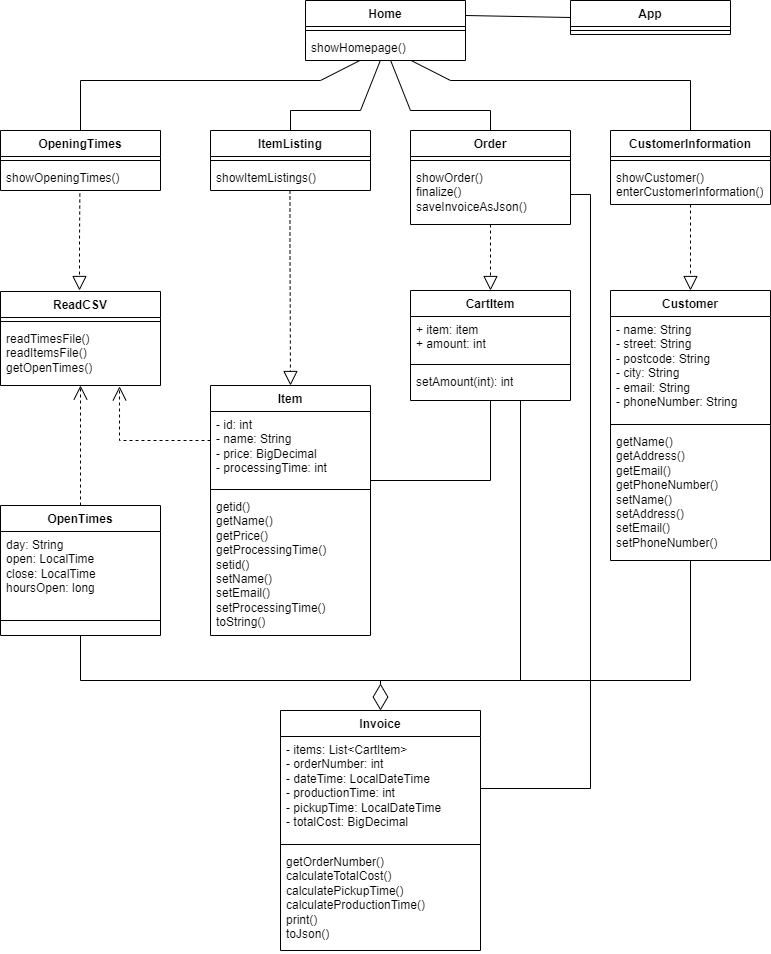

The diagram above was exported from draw.io. Its source (the exported page's mxGraphModel, read from the mxfile embedded in the PNG):
<mxGraphModel dx="1105" dy="612" grid="1" gridSize="10" guides="1" tooltips="1" connect="1" arrows="1" fold="1" page="1" pageScale="1" pageWidth="850" pageHeight="1100" math="0" shadow="0">
  <root>
    <mxCell id="0" />
    <mxCell id="1" parent="0" />
    <mxCell id="P11WVVWdAOQZIPvwcx1--1" value="CartItem&lt;br&gt;" style="swimlane;fontStyle=1;align=center;verticalAlign=top;childLayout=stackLayout;horizontal=1;startSize=26;horizontalStack=0;resizeParent=1;resizeParentMax=0;resizeLast=0;collapsible=1;marginBottom=0;whiteSpace=wrap;html=1;" vertex="1" parent="1">
      <mxGeometry x="450" y="330" width="160" height="110" as="geometry" />
    </mxCell>
    <mxCell id="P11WVVWdAOQZIPvwcx1--2" value="+ item: item&lt;br&gt;+ amount: int" style="text;strokeColor=none;fillColor=none;align=left;verticalAlign=top;spacingLeft=4;spacingRight=4;overflow=hidden;rotatable=0;points=[[0,0.5],[1,0.5]];portConstraint=eastwest;whiteSpace=wrap;html=1;" vertex="1" parent="P11WVVWdAOQZIPvwcx1--1">
      <mxGeometry y="26" width="160" height="44" as="geometry" />
    </mxCell>
    <mxCell id="P11WVVWdAOQZIPvwcx1--3" value="" style="line;strokeWidth=1;fillColor=none;align=left;verticalAlign=middle;spacingTop=-1;spacingLeft=3;spacingRight=3;rotatable=0;labelPosition=right;points=[];portConstraint=eastwest;strokeColor=inherit;" vertex="1" parent="P11WVVWdAOQZIPvwcx1--1">
      <mxGeometry y="70" width="160" height="8" as="geometry" />
    </mxCell>
    <mxCell id="P11WVVWdAOQZIPvwcx1--4" value="setAmount(int): int" style="text;strokeColor=none;fillColor=none;align=left;verticalAlign=top;spacingLeft=4;spacingRight=4;overflow=hidden;rotatable=0;points=[[0,0.5],[1,0.5]];portConstraint=eastwest;whiteSpace=wrap;html=1;" vertex="1" parent="P11WVVWdAOQZIPvwcx1--1">
      <mxGeometry y="78" width="160" height="32" as="geometry" />
    </mxCell>
    <mxCell id="P11WVVWdAOQZIPvwcx1--5" value="Invoice" style="swimlane;fontStyle=1;align=center;verticalAlign=top;childLayout=stackLayout;horizontal=1;startSize=26;horizontalStack=0;resizeParent=1;resizeParentMax=0;resizeLast=0;collapsible=1;marginBottom=0;whiteSpace=wrap;html=1;" vertex="1" parent="1">
      <mxGeometry x="320" y="750" width="200" height="240" as="geometry" />
    </mxCell>
    <mxCell id="P11WVVWdAOQZIPvwcx1--6" value="- items: List&amp;lt;CartItem&amp;gt;&lt;br&gt;- orderNumber: int&lt;br&gt;- dateTime: LocalDateTime&lt;br&gt;- productionTime: int&lt;br&gt;- pickupTime: LocalDateTime&lt;br&gt;- totalCost: BigDecimal" style="text;strokeColor=none;fillColor=none;align=left;verticalAlign=top;spacingLeft=4;spacingRight=4;overflow=hidden;rotatable=0;points=[[0,0.5],[1,0.5]];portConstraint=eastwest;whiteSpace=wrap;html=1;" vertex="1" parent="P11WVVWdAOQZIPvwcx1--5">
      <mxGeometry y="26" width="200" height="104" as="geometry" />
    </mxCell>
    <mxCell id="P11WVVWdAOQZIPvwcx1--7" value="" style="line;strokeWidth=1;fillColor=none;align=left;verticalAlign=middle;spacingTop=-1;spacingLeft=3;spacingRight=3;rotatable=0;labelPosition=right;points=[];portConstraint=eastwest;strokeColor=inherit;" vertex="1" parent="P11WVVWdAOQZIPvwcx1--5">
      <mxGeometry y="130" width="200" height="8" as="geometry" />
    </mxCell>
    <mxCell id="P11WVVWdAOQZIPvwcx1--8" value="getOrderNumber()&lt;br&gt;calculateTotalCost()&lt;br&gt;calculatePickupTime()&lt;br&gt;calculateProductionTime()&lt;br&gt;print()&lt;br&gt;toJson()" style="text;strokeColor=none;fillColor=none;align=left;verticalAlign=top;spacingLeft=4;spacingRight=4;overflow=hidden;rotatable=0;points=[[0,0.5],[1,0.5]];portConstraint=eastwest;whiteSpace=wrap;html=1;" vertex="1" parent="P11WVVWdAOQZIPvwcx1--5">
      <mxGeometry y="138" width="200" height="102" as="geometry" />
    </mxCell>
    <mxCell id="P11WVVWdAOQZIPvwcx1--9" value="Customer" style="swimlane;fontStyle=1;align=center;verticalAlign=top;childLayout=stackLayout;horizontal=1;startSize=26;horizontalStack=0;resizeParent=1;resizeParentMax=0;resizeLast=0;collapsible=1;marginBottom=0;whiteSpace=wrap;html=1;" vertex="1" parent="1">
      <mxGeometry x="650" y="330" width="160" height="270" as="geometry" />
    </mxCell>
    <mxCell id="P11WVVWdAOQZIPvwcx1--10" value="- name: String&lt;br&gt;- street: String&lt;br&gt;- postcode: String&lt;br&gt;- city: String&lt;br&gt;- email: String&lt;br&gt;- phoneNumber: String" style="text;strokeColor=none;fillColor=none;align=left;verticalAlign=top;spacingLeft=4;spacingRight=4;overflow=hidden;rotatable=0;points=[[0,0.5],[1,0.5]];portConstraint=eastwest;whiteSpace=wrap;html=1;" vertex="1" parent="P11WVVWdAOQZIPvwcx1--9">
      <mxGeometry y="26" width="160" height="104" as="geometry" />
    </mxCell>
    <mxCell id="P11WVVWdAOQZIPvwcx1--11" value="" style="line;strokeWidth=1;fillColor=none;align=left;verticalAlign=middle;spacingTop=-1;spacingLeft=3;spacingRight=3;rotatable=0;labelPosition=right;points=[];portConstraint=eastwest;strokeColor=inherit;" vertex="1" parent="P11WVVWdAOQZIPvwcx1--9">
      <mxGeometry y="130" width="160" height="8" as="geometry" />
    </mxCell>
    <mxCell id="P11WVVWdAOQZIPvwcx1--12" value="getName()&lt;br&gt;getAddress()&lt;br&gt;getEmail()&lt;br&gt;getPhoneNumber()&lt;br&gt;setName()&lt;br&gt;setAddress()&lt;br&gt;setEmail()&lt;br&gt;setPhoneNumber()" style="text;strokeColor=none;fillColor=none;align=left;verticalAlign=top;spacingLeft=4;spacingRight=4;overflow=hidden;rotatable=0;points=[[0,0.5],[1,0.5]];portConstraint=eastwest;whiteSpace=wrap;html=1;" vertex="1" parent="P11WVVWdAOQZIPvwcx1--9">
      <mxGeometry y="138" width="160" height="132" as="geometry" />
    </mxCell>
    <mxCell id="P11WVVWdAOQZIPvwcx1--13" value="CustomerInformation" style="swimlane;fontStyle=1;align=center;verticalAlign=top;childLayout=stackLayout;horizontal=1;startSize=26;horizontalStack=0;resizeParent=1;resizeParentMax=0;resizeLast=0;collapsible=1;marginBottom=0;whiteSpace=wrap;html=1;" vertex="1" parent="1">
      <mxGeometry x="650" y="170" width="160" height="74" as="geometry" />
    </mxCell>
    <mxCell id="P11WVVWdAOQZIPvwcx1--15" value="" style="line;strokeWidth=1;fillColor=none;align=left;verticalAlign=middle;spacingTop=-1;spacingLeft=3;spacingRight=3;rotatable=0;labelPosition=right;points=[];portConstraint=eastwest;strokeColor=inherit;" vertex="1" parent="P11WVVWdAOQZIPvwcx1--13">
      <mxGeometry y="26" width="160" height="8" as="geometry" />
    </mxCell>
    <mxCell id="P11WVVWdAOQZIPvwcx1--16" value="showCustomer()&lt;br&gt;enterCustomerInformation()&lt;br&gt;" style="text;strokeColor=none;fillColor=none;align=left;verticalAlign=top;spacingLeft=4;spacingRight=4;overflow=hidden;rotatable=0;points=[[0,0.5],[1,0.5]];portConstraint=eastwest;whiteSpace=wrap;html=1;" vertex="1" parent="P11WVVWdAOQZIPvwcx1--13">
      <mxGeometry y="34" width="160" height="40" as="geometry" />
    </mxCell>
    <mxCell id="P11WVVWdAOQZIPvwcx1--17" value="App&lt;br&gt;" style="swimlane;fontStyle=1;align=center;verticalAlign=top;childLayout=stackLayout;horizontal=1;startSize=26;horizontalStack=0;resizeParent=1;resizeParentMax=0;resizeLast=0;collapsible=1;marginBottom=0;whiteSpace=wrap;html=1;" vertex="1" parent="1">
      <mxGeometry x="610" y="40" width="160" height="34" as="geometry" />
    </mxCell>
    <mxCell id="P11WVVWdAOQZIPvwcx1--19" value="" style="line;strokeWidth=1;fillColor=none;align=left;verticalAlign=middle;spacingTop=-1;spacingLeft=3;spacingRight=3;rotatable=0;labelPosition=right;points=[];portConstraint=eastwest;strokeColor=inherit;" vertex="1" parent="P11WVVWdAOQZIPvwcx1--17">
      <mxGeometry y="26" width="160" height="8" as="geometry" />
    </mxCell>
    <mxCell id="P11WVVWdAOQZIPvwcx1--21" value="OpenTimes" style="swimlane;fontStyle=1;align=center;verticalAlign=top;childLayout=stackLayout;horizontal=1;startSize=26;horizontalStack=0;resizeParent=1;resizeParentMax=0;resizeLast=0;collapsible=1;marginBottom=0;whiteSpace=wrap;html=1;" vertex="1" parent="1">
      <mxGeometry x="40" y="545" width="160" height="130" as="geometry" />
    </mxCell>
    <mxCell id="P11WVVWdAOQZIPvwcx1--22" value="day: String&lt;br&gt;open: LocalTime&lt;br&gt;close: LocalTime&lt;br&gt;hoursOpen: long" style="text;strokeColor=none;fillColor=none;align=left;verticalAlign=top;spacingLeft=4;spacingRight=4;overflow=hidden;rotatable=0;points=[[0,0.5],[1,0.5]];portConstraint=eastwest;whiteSpace=wrap;html=1;" vertex="1" parent="P11WVVWdAOQZIPvwcx1--21">
      <mxGeometry y="26" width="160" height="74" as="geometry" />
    </mxCell>
    <mxCell id="P11WVVWdAOQZIPvwcx1--23" value="" style="line;strokeWidth=1;fillColor=none;align=left;verticalAlign=middle;spacingTop=-1;spacingLeft=3;spacingRight=3;rotatable=0;labelPosition=right;points=[];portConstraint=eastwest;strokeColor=inherit;" vertex="1" parent="P11WVVWdAOQZIPvwcx1--21">
      <mxGeometry y="100" width="160" height="30" as="geometry" />
    </mxCell>
    <mxCell id="P11WVVWdAOQZIPvwcx1--25" value="Item&lt;br&gt;" style="swimlane;fontStyle=1;align=center;verticalAlign=top;childLayout=stackLayout;horizontal=1;startSize=26;horizontalStack=0;resizeParent=1;resizeParentMax=0;resizeLast=0;collapsible=1;marginBottom=0;whiteSpace=wrap;html=1;" vertex="1" parent="1">
      <mxGeometry x="250" y="425" width="160" height="250" as="geometry" />
    </mxCell>
    <mxCell id="P11WVVWdAOQZIPvwcx1--26" value="- id: int&lt;br&gt;- name: String&lt;br&gt;- price: BigDecimal&lt;br&gt;- processingTime: int" style="text;strokeColor=none;fillColor=none;align=left;verticalAlign=top;spacingLeft=4;spacingRight=4;overflow=hidden;rotatable=0;points=[[0,0.5],[1,0.5]];portConstraint=eastwest;whiteSpace=wrap;html=1;" vertex="1" parent="P11WVVWdAOQZIPvwcx1--25">
      <mxGeometry y="26" width="160" height="74" as="geometry" />
    </mxCell>
    <mxCell id="P11WVVWdAOQZIPvwcx1--27" value="" style="line;strokeWidth=1;fillColor=none;align=left;verticalAlign=middle;spacingTop=-1;spacingLeft=3;spacingRight=3;rotatable=0;labelPosition=right;points=[];portConstraint=eastwest;strokeColor=inherit;" vertex="1" parent="P11WVVWdAOQZIPvwcx1--25">
      <mxGeometry y="100" width="160" height="8" as="geometry" />
    </mxCell>
    <mxCell id="P11WVVWdAOQZIPvwcx1--28" value="getid()&lt;br&gt;getName()&lt;br&gt;getPrice()&lt;br&gt;getProcessingTime()&lt;br&gt;setid()&lt;br&gt;setName()&lt;br&gt;setEmail()&lt;br&gt;setProcessingTime()&lt;br&gt;toString()" style="text;strokeColor=none;fillColor=none;align=left;verticalAlign=top;spacingLeft=4;spacingRight=4;overflow=hidden;rotatable=0;points=[[0,0.5],[1,0.5]];portConstraint=eastwest;whiteSpace=wrap;html=1;" vertex="1" parent="P11WVVWdAOQZIPvwcx1--25">
      <mxGeometry y="108" width="160" height="142" as="geometry" />
    </mxCell>
    <mxCell id="P11WVVWdAOQZIPvwcx1--30" value="ItemListing" style="swimlane;fontStyle=1;align=center;verticalAlign=top;childLayout=stackLayout;horizontal=1;startSize=26;horizontalStack=0;resizeParent=1;resizeParentMax=0;resizeLast=0;collapsible=1;marginBottom=0;whiteSpace=wrap;html=1;" vertex="1" parent="1">
      <mxGeometry x="250" y="170" width="160" height="60" as="geometry" />
    </mxCell>
    <mxCell id="P11WVVWdAOQZIPvwcx1--32" value="" style="line;strokeWidth=1;fillColor=none;align=left;verticalAlign=middle;spacingTop=-1;spacingLeft=3;spacingRight=3;rotatable=0;labelPosition=right;points=[];portConstraint=eastwest;strokeColor=inherit;" vertex="1" parent="P11WVVWdAOQZIPvwcx1--30">
      <mxGeometry y="26" width="160" height="8" as="geometry" />
    </mxCell>
    <mxCell id="P11WVVWdAOQZIPvwcx1--33" value="showItemListings()&lt;br&gt;" style="text;strokeColor=none;fillColor=none;align=left;verticalAlign=top;spacingLeft=4;spacingRight=4;overflow=hidden;rotatable=0;points=[[0,0.5],[1,0.5]];portConstraint=eastwest;whiteSpace=wrap;html=1;" vertex="1" parent="P11WVVWdAOQZIPvwcx1--30">
      <mxGeometry y="34" width="160" height="26" as="geometry" />
    </mxCell>
    <mxCell id="P11WVVWdAOQZIPvwcx1--34" value="Home&lt;br&gt;" style="swimlane;fontStyle=1;align=center;verticalAlign=top;childLayout=stackLayout;horizontal=1;startSize=26;horizontalStack=0;resizeParent=1;resizeParentMax=0;resizeLast=0;collapsible=1;marginBottom=0;whiteSpace=wrap;html=1;" vertex="1" parent="1">
      <mxGeometry x="345" y="40" width="160" height="60" as="geometry" />
    </mxCell>
    <mxCell id="P11WVVWdAOQZIPvwcx1--36" value="" style="line;strokeWidth=1;fillColor=none;align=left;verticalAlign=middle;spacingTop=-1;spacingLeft=3;spacingRight=3;rotatable=0;labelPosition=right;points=[];portConstraint=eastwest;strokeColor=inherit;" vertex="1" parent="P11WVVWdAOQZIPvwcx1--34">
      <mxGeometry y="26" width="160" height="8" as="geometry" />
    </mxCell>
    <mxCell id="P11WVVWdAOQZIPvwcx1--37" value="showHomepage()" style="text;strokeColor=none;fillColor=none;align=left;verticalAlign=top;spacingLeft=4;spacingRight=4;overflow=hidden;rotatable=0;points=[[0,0.5],[1,0.5]];portConstraint=eastwest;whiteSpace=wrap;html=1;" vertex="1" parent="P11WVVWdAOQZIPvwcx1--34">
      <mxGeometry y="34" width="160" height="26" as="geometry" />
    </mxCell>
    <mxCell id="P11WVVWdAOQZIPvwcx1--38" value="Order&lt;br&gt;" style="swimlane;fontStyle=1;align=center;verticalAlign=top;childLayout=stackLayout;horizontal=1;startSize=26;horizontalStack=0;resizeParent=1;resizeParentMax=0;resizeLast=0;collapsible=1;marginBottom=0;whiteSpace=wrap;html=1;" vertex="1" parent="1">
      <mxGeometry x="450" y="170" width="160" height="94" as="geometry" />
    </mxCell>
    <mxCell id="P11WVVWdAOQZIPvwcx1--40" value="" style="line;strokeWidth=1;fillColor=none;align=left;verticalAlign=middle;spacingTop=-1;spacingLeft=3;spacingRight=3;rotatable=0;labelPosition=right;points=[];portConstraint=eastwest;strokeColor=inherit;" vertex="1" parent="P11WVVWdAOQZIPvwcx1--38">
      <mxGeometry y="26" width="160" height="8" as="geometry" />
    </mxCell>
    <mxCell id="P11WVVWdAOQZIPvwcx1--41" value="showOrder()&lt;br&gt;finalize()&lt;br&gt;saveInvoiceAsJson()" style="text;strokeColor=none;fillColor=none;align=left;verticalAlign=top;spacingLeft=4;spacingRight=4;overflow=hidden;rotatable=0;points=[[0,0.5],[1,0.5]];portConstraint=eastwest;whiteSpace=wrap;html=1;" vertex="1" parent="P11WVVWdAOQZIPvwcx1--38">
      <mxGeometry y="34" width="160" height="60" as="geometry" />
    </mxCell>
    <mxCell id="P11WVVWdAOQZIPvwcx1--42" value="OpeningTimes&lt;br&gt;" style="swimlane;fontStyle=1;align=center;verticalAlign=top;childLayout=stackLayout;horizontal=1;startSize=26;horizontalStack=0;resizeParent=1;resizeParentMax=0;resizeLast=0;collapsible=1;marginBottom=0;whiteSpace=wrap;html=1;" vertex="1" parent="1">
      <mxGeometry x="40" y="170" width="160" height="60" as="geometry" />
    </mxCell>
    <mxCell id="P11WVVWdAOQZIPvwcx1--44" value="" style="line;strokeWidth=1;fillColor=none;align=left;verticalAlign=middle;spacingTop=-1;spacingLeft=3;spacingRight=3;rotatable=0;labelPosition=right;points=[];portConstraint=eastwest;strokeColor=inherit;" vertex="1" parent="P11WVVWdAOQZIPvwcx1--42">
      <mxGeometry y="26" width="160" height="8" as="geometry" />
    </mxCell>
    <mxCell id="P11WVVWdAOQZIPvwcx1--45" value="showOpeningTimes()" style="text;strokeColor=none;fillColor=none;align=left;verticalAlign=top;spacingLeft=4;spacingRight=4;overflow=hidden;rotatable=0;points=[[0,0.5],[1,0.5]];portConstraint=eastwest;whiteSpace=wrap;html=1;" vertex="1" parent="P11WVVWdAOQZIPvwcx1--42">
      <mxGeometry y="34" width="160" height="26" as="geometry" />
    </mxCell>
    <mxCell id="P11WVVWdAOQZIPvwcx1--50" value="ReadCSV" style="swimlane;fontStyle=1;align=center;verticalAlign=top;childLayout=stackLayout;horizontal=1;startSize=26;horizontalStack=0;resizeParent=1;resizeParentMax=0;resizeLast=0;collapsible=1;marginBottom=0;whiteSpace=wrap;html=1;" vertex="1" parent="1">
      <mxGeometry x="40" y="331" width="160" height="94" as="geometry" />
    </mxCell>
    <mxCell id="P11WVVWdAOQZIPvwcx1--52" value="" style="line;strokeWidth=1;fillColor=none;align=left;verticalAlign=middle;spacingTop=-1;spacingLeft=3;spacingRight=3;rotatable=0;labelPosition=right;points=[];portConstraint=eastwest;strokeColor=inherit;" vertex="1" parent="P11WVVWdAOQZIPvwcx1--50">
      <mxGeometry y="26" width="160" height="8" as="geometry" />
    </mxCell>
    <mxCell id="P11WVVWdAOQZIPvwcx1--53" value="readTimesFile()&lt;br&gt;readItemsFile()&lt;br&gt;getOpenTimes()" style="text;strokeColor=none;fillColor=none;align=left;verticalAlign=top;spacingLeft=4;spacingRight=4;overflow=hidden;rotatable=0;points=[[0,0.5],[1,0.5]];portConstraint=eastwest;whiteSpace=wrap;html=1;" vertex="1" parent="P11WVVWdAOQZIPvwcx1--50">
      <mxGeometry y="34" width="160" height="60" as="geometry" />
    </mxCell>
    <mxCell id="P11WVVWdAOQZIPvwcx1--60" value="" style="endArrow=open;endSize=12;dashed=1;html=1;rounded=0;fontStyle=1;exitX=0.5;exitY=0;exitDx=0;exitDy=0;" edge="1" parent="1" source="P11WVVWdAOQZIPvwcx1--21" target="P11WVVWdAOQZIPvwcx1--53">
      <mxGeometry x="-0.125" y="-20" width="160" relative="1" as="geometry">
        <mxPoint x="130" y="540" as="sourcePoint" />
        <mxPoint x="200" y="500" as="targetPoint" />
        <mxPoint as="offset" />
      </mxGeometry>
    </mxCell>
    <mxCell id="P11WVVWdAOQZIPvwcx1--61" value="" style="endArrow=open;endSize=12;dashed=1;html=1;rounded=0;entryX=0.744;entryY=1.015;entryDx=0;entryDy=0;entryPerimeter=0;" edge="1" parent="1" target="P11WVVWdAOQZIPvwcx1--53">
      <mxGeometry x="-0.125" y="-20" width="160" relative="1" as="geometry">
        <mxPoint x="250" y="480" as="sourcePoint" />
        <mxPoint x="230" y="530" as="targetPoint" />
        <mxPoint as="offset" />
        <Array as="points">
          <mxPoint x="159" y="480" />
        </Array>
      </mxGeometry>
    </mxCell>
    <mxCell id="P11WVVWdAOQZIPvwcx1--62" value="" style="endArrow=block;dashed=1;endFill=0;endSize=12;html=1;rounded=0;" edge="1" parent="1" source="P11WVVWdAOQZIPvwcx1--16" target="P11WVVWdAOQZIPvwcx1--9">
      <mxGeometry width="160" relative="1" as="geometry">
        <mxPoint x="640" y="280" as="sourcePoint" />
        <mxPoint x="790" y="280" as="targetPoint" />
      </mxGeometry>
    </mxCell>
    <mxCell id="P11WVVWdAOQZIPvwcx1--63" value="" style="endArrow=block;dashed=1;endFill=0;endSize=12;html=1;rounded=0;" edge="1" parent="1" source="P11WVVWdAOQZIPvwcx1--41" target="P11WVVWdAOQZIPvwcx1--1">
      <mxGeometry width="160" relative="1" as="geometry">
        <mxPoint x="529" y="330" as="sourcePoint" />
        <mxPoint x="570" y="300" as="targetPoint" />
      </mxGeometry>
    </mxCell>
    <mxCell id="P11WVVWdAOQZIPvwcx1--64" value="" style="endArrow=block;dashed=1;endFill=0;endSize=12;html=1;rounded=0;exitX=0.496;exitY=1.117;exitDx=0;exitDy=0;exitPerimeter=0;" edge="1" parent="1" source="P11WVVWdAOQZIPvwcx1--45">
      <mxGeometry width="160" relative="1" as="geometry">
        <mxPoint x="119" y="310" as="sourcePoint" />
        <mxPoint x="119" y="330" as="targetPoint" />
        <Array as="points">
          <mxPoint x="119" y="280" />
        </Array>
      </mxGeometry>
    </mxCell>
    <mxCell id="P11WVVWdAOQZIPvwcx1--66" value="" style="endArrow=diamondThin;endFill=0;endSize=24;html=1;rounded=0;entryX=0.5;entryY=0;entryDx=0;entryDy=0;" edge="1" parent="1" source="P11WVVWdAOQZIPvwcx1--12" target="P11WVVWdAOQZIPvwcx1--5">
      <mxGeometry width="160" relative="1" as="geometry">
        <mxPoint x="440" y="700" as="sourcePoint" />
        <mxPoint x="480" y="700" as="targetPoint" />
        <Array as="points">
          <mxPoint x="730" y="720" />
          <mxPoint x="420" y="720" />
        </Array>
      </mxGeometry>
    </mxCell>
    <mxCell id="P11WVVWdAOQZIPvwcx1--67" value="" style="endArrow=none;html=1;rounded=0;" edge="1" parent="1">
      <mxGeometry width="50" height="50" relative="1" as="geometry">
        <mxPoint x="560" y="720" as="sourcePoint" />
        <mxPoint x="560" y="440" as="targetPoint" />
      </mxGeometry>
    </mxCell>
    <mxCell id="P11WVVWdAOQZIPvwcx1--68" value="" style="endArrow=none;html=1;rounded=0;exitX=0.5;exitY=1;exitDx=0;exitDy=0;" edge="1" parent="1" source="P11WVVWdAOQZIPvwcx1--21">
      <mxGeometry width="50" height="50" relative="1" as="geometry">
        <mxPoint x="130" y="670" as="sourcePoint" />
        <mxPoint x="440" y="720" as="targetPoint" />
        <Array as="points">
          <mxPoint x="120" y="720" />
        </Array>
      </mxGeometry>
    </mxCell>
    <mxCell id="P11WVVWdAOQZIPvwcx1--69" value="" style="endArrow=none;html=1;rounded=0;" edge="1" parent="1" source="P11WVVWdAOQZIPvwcx1--42" target="P11WVVWdAOQZIPvwcx1--37">
      <mxGeometry width="50" height="50" relative="1" as="geometry">
        <mxPoint x="510" y="300" as="sourcePoint" />
        <mxPoint x="560" y="250" as="targetPoint" />
        <Array as="points">
          <mxPoint x="120" y="120" />
          <mxPoint x="360" y="120" />
        </Array>
      </mxGeometry>
    </mxCell>
    <mxCell id="P11WVVWdAOQZIPvwcx1--70" value="" style="endArrow=none;html=1;rounded=0;" edge="1" parent="1" source="P11WVVWdAOQZIPvwcx1--30" target="P11WVVWdAOQZIPvwcx1--37">
      <mxGeometry width="50" height="50" relative="1" as="geometry">
        <mxPoint x="375" y="140" as="sourcePoint" />
        <mxPoint x="425" y="90" as="targetPoint" />
        <Array as="points">
          <mxPoint x="330" y="150" />
          <mxPoint x="400" y="150" />
        </Array>
      </mxGeometry>
    </mxCell>
    <mxCell id="P11WVVWdAOQZIPvwcx1--71" value="" style="endArrow=none;html=1;rounded=0;" edge="1" parent="1" source="P11WVVWdAOQZIPvwcx1--38" target="P11WVVWdAOQZIPvwcx1--37">
      <mxGeometry width="50" height="50" relative="1" as="geometry">
        <mxPoint x="410" y="170" as="sourcePoint" />
        <mxPoint x="460" y="120" as="targetPoint" />
        <Array as="points">
          <mxPoint x="530" y="150" />
          <mxPoint x="450" y="150" />
        </Array>
      </mxGeometry>
    </mxCell>
    <mxCell id="P11WVVWdAOQZIPvwcx1--72" value="" style="endArrow=none;html=1;rounded=0;" edge="1" parent="1" source="P11WVVWdAOQZIPvwcx1--13" target="P11WVVWdAOQZIPvwcx1--37">
      <mxGeometry width="50" height="50" relative="1" as="geometry">
        <mxPoint x="580" y="150" as="sourcePoint" />
        <mxPoint x="630" y="100" as="targetPoint" />
        <Array as="points">
          <mxPoint x="730" y="120" />
          <mxPoint x="490" y="120" />
        </Array>
      </mxGeometry>
    </mxCell>
    <mxCell id="P11WVVWdAOQZIPvwcx1--74" value="" style="endArrow=none;html=1;rounded=0;entryX=1;entryY=0.5;entryDx=0;entryDy=0;" edge="1" parent="1" source="P11WVVWdAOQZIPvwcx1--6" target="P11WVVWdAOQZIPvwcx1--41">
      <mxGeometry width="50" height="50" relative="1" as="geometry">
        <mxPoint x="630" y="770" as="sourcePoint" />
        <mxPoint x="560" y="460" as="targetPoint" />
        <Array as="points">
          <mxPoint x="630" y="828" />
          <mxPoint x="630" y="234" />
        </Array>
      </mxGeometry>
    </mxCell>
    <mxCell id="P11WVVWdAOQZIPvwcx1--76" value="" style="endArrow=none;html=1;rounded=0;" edge="1" parent="1" target="P11WVVWdAOQZIPvwcx1--4">
      <mxGeometry width="50" height="50" relative="1" as="geometry">
        <mxPoint x="410" y="520" as="sourcePoint" />
        <mxPoint x="570" y="420" as="targetPoint" />
        <Array as="points">
          <mxPoint x="530" y="520" />
        </Array>
      </mxGeometry>
    </mxCell>
    <mxCell id="P11WVVWdAOQZIPvwcx1--77" value="" style="endArrow=block;dashed=1;endFill=0;endSize=12;html=1;rounded=0;exitX=0.496;exitY=1.117;exitDx=0;exitDy=0;exitPerimeter=0;entryX=0.5;entryY=0;entryDx=0;entryDy=0;" edge="1" parent="1" target="P11WVVWdAOQZIPvwcx1--25">
      <mxGeometry width="160" relative="1" as="geometry">
        <mxPoint x="329.47" y="230" as="sourcePoint" />
        <mxPoint x="329.47" y="327" as="targetPoint" />
        <Array as="points">
          <mxPoint x="329.47" y="277" />
        </Array>
      </mxGeometry>
    </mxCell>
    <mxCell id="P11WVVWdAOQZIPvwcx1--78" value="" style="endArrow=none;html=1;rounded=0;entryX=0;entryY=0.5;entryDx=0;entryDy=0;exitX=1;exitY=0.25;exitDx=0;exitDy=0;" edge="1" parent="1" source="P11WVVWdAOQZIPvwcx1--34" target="P11WVVWdAOQZIPvwcx1--17">
      <mxGeometry width="50" height="50" relative="1" as="geometry">
        <mxPoint x="510" y="57" as="sourcePoint" />
        <mxPoint x="555" y="20" as="targetPoint" />
      </mxGeometry>
    </mxCell>
  </root>
</mxGraphModel>